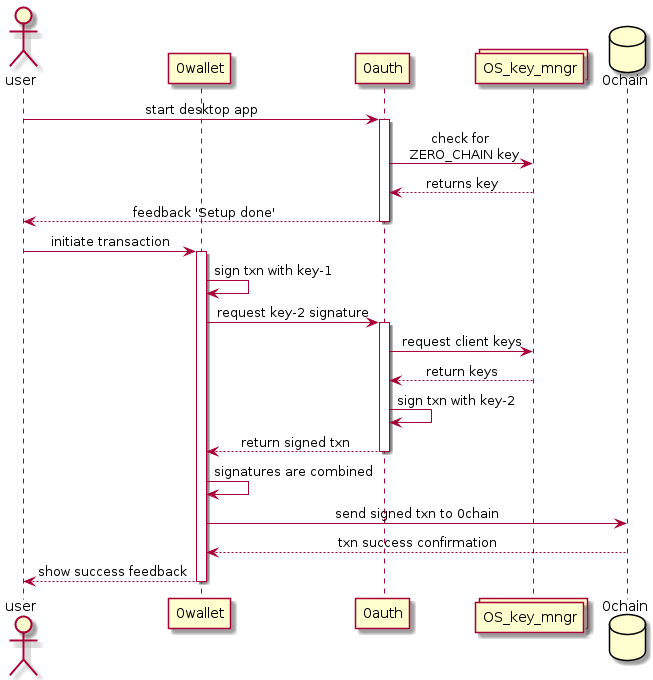

The diagram above was rendered by PlantUML. Its source (embedded in the PNG):
@startuml

skinparam sequenceMessageAlign center

actor user
participant 0wallet
participant 0auth
collections OS_key_mngr as OS
database 0chain

user -> 0auth : start desktop app
activate 0auth
0auth -> OS : check for \n ZERO_CHAIN key
OS --> 0auth : returns key
0auth --> user : feedback 'Setup done'
deactivate 0auth

user -> 0wallet : initiate transaction
activate 0wallet

0wallet -> 0wallet : sign txn with key-1
0wallet -> 0auth : request key-2 signature
activate 0auth

0auth -> OS : request client keys
OS --> 0auth : return keys
0auth -> 0auth : sign txn with key-2
0auth --> 0wallet : return signed txn
deactivate 0auth

0wallet -> 0wallet : signatures are combined
0wallet -> 0chain : send signed txn to 0chain
0chain --> 0wallet : txn success confirmation
0wallet --> user : show success feedback
deactivate 0wallet

@enduml